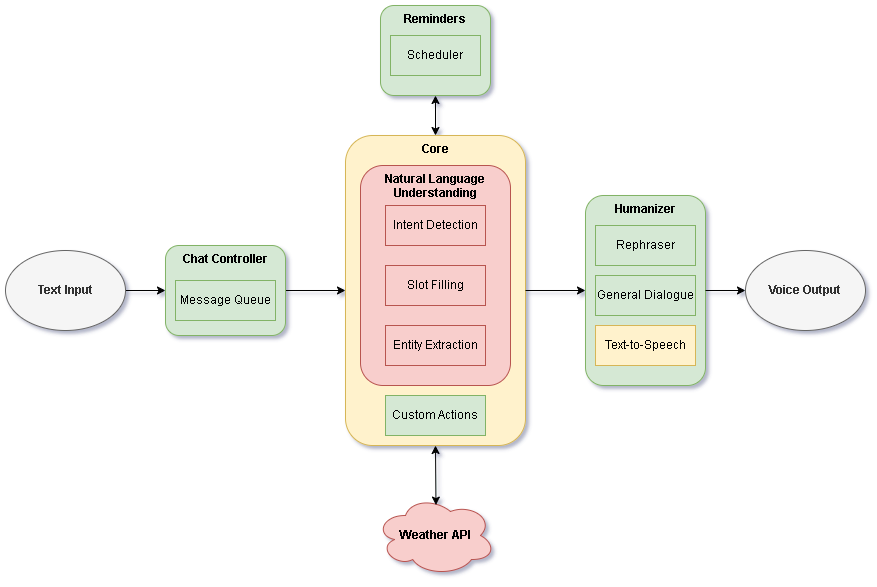

The diagram above was exported from draw.io. Its source (the exported page's mxGraphModel, read from the mxfile embedded in the PNG):
<mxGraphModel dx="1784" dy="611" grid="1" gridSize="10" guides="1" tooltips="1" connect="1" arrows="1" fold="1" page="1" pageScale="1" pageWidth="850" pageHeight="1100" math="0" shadow="0">
  <root>
    <mxCell id="0" />
    <mxCell id="1" parent="0" />
    <mxCell id="zENsbCHDT6O6XcWWWhoK-5" value="&lt;span style=&quot;background-color: initial;&quot;&gt;&lt;b&gt;Core&lt;/b&gt;&lt;/span&gt;" style="rounded=1;whiteSpace=wrap;html=1;horizontal=1;verticalAlign=top;fillColor=#fff2cc;strokeColor=#d6b656;" parent="1" vertex="1">
      <mxGeometry x="290" y="220" width="180" height="310" as="geometry" />
    </mxCell>
    <mxCell id="BV3d6CWi42Vtz7ATJjce-1" value="Natural Language Understanding" style="rounded=1;whiteSpace=wrap;html=1;fontStyle=1;verticalAlign=top;fillColor=#f8cecc;strokeColor=#b85450;" parent="1" vertex="1">
      <mxGeometry x="305" y="250" width="150" height="220" as="geometry" />
    </mxCell>
    <mxCell id="zENsbCHDT6O6XcWWWhoK-18" value="&lt;span style=&quot;background-color: initial;&quot;&gt;&lt;b&gt;Humanizer&lt;/b&gt;&lt;/span&gt;" style="rounded=1;whiteSpace=wrap;html=1;horizontal=1;verticalAlign=top;fillColor=#d5e8d4;strokeColor=#82b366;" parent="1" vertex="1">
      <mxGeometry x="530" y="280" width="120" height="190" as="geometry" />
    </mxCell>
    <mxCell id="zENsbCHDT6O6XcWWWhoK-35" style="edgeStyle=orthogonalEdgeStyle;rounded=0;orthogonalLoop=1;jettySize=auto;html=1;entryX=0;entryY=0.5;entryDx=0;entryDy=0;" parent="1" source="zENsbCHDT6O6XcWWWhoK-1" target="zENsbCHDT6O6XcWWWhoK-5" edge="1">
      <mxGeometry relative="1" as="geometry" />
    </mxCell>
    <mxCell id="zENsbCHDT6O6XcWWWhoK-1" value="&lt;span style=&quot;background-color: initial;&quot;&gt;&lt;b&gt;Chat Controller&lt;/b&gt;&lt;/span&gt;" style="rounded=1;whiteSpace=wrap;html=1;horizontal=1;verticalAlign=top;fillColor=#d5e8d4;strokeColor=#82b366;" parent="1" vertex="1">
      <mxGeometry x="110" y="330" width="120" height="90" as="geometry" />
    </mxCell>
    <mxCell id="zENsbCHDT6O6XcWWWhoK-2" value="Text-to-Speech" style="rounded=0;whiteSpace=wrap;html=1;fillColor=#fff2cc;strokeColor=#d6b656;" parent="1" vertex="1">
      <mxGeometry x="540" y="410" width="100" height="40" as="geometry" />
    </mxCell>
    <mxCell id="zENsbCHDT6O6XcWWWhoK-4" value="Message Queue" style="rounded=0;whiteSpace=wrap;html=1;fillColor=#d5e8d4;strokeColor=#82b366;" parent="1" vertex="1">
      <mxGeometry x="120" y="365" width="100" height="40" as="geometry" />
    </mxCell>
    <mxCell id="zENsbCHDT6O6XcWWWhoK-36" style="edgeStyle=orthogonalEdgeStyle;rounded=0;orthogonalLoop=1;jettySize=auto;html=1;entryX=0;entryY=0.5;entryDx=0;entryDy=0;" parent="1" source="zENsbCHDT6O6XcWWWhoK-5" target="zENsbCHDT6O6XcWWWhoK-18" edge="1">
      <mxGeometry relative="1" as="geometry" />
    </mxCell>
    <mxCell id="zENsbCHDT6O6XcWWWhoK-6" value="Slot Filling" style="rounded=0;whiteSpace=wrap;html=1;fillColor=#f8cecc;strokeColor=#b85450;" parent="1" vertex="1">
      <mxGeometry x="330" y="350" width="100" height="40" as="geometry" />
    </mxCell>
    <mxCell id="zENsbCHDT6O6XcWWWhoK-7" value="Intent Detection" style="rounded=0;whiteSpace=wrap;html=1;fillColor=#f8cecc;strokeColor=#b85450;" parent="1" vertex="1">
      <mxGeometry x="330" y="290" width="100" height="40" as="geometry" />
    </mxCell>
    <mxCell id="zENsbCHDT6O6XcWWWhoK-8" value="Entity Extraction" style="rounded=0;whiteSpace=wrap;html=1;fillColor=#f8cecc;strokeColor=#b85450;" parent="1" vertex="1">
      <mxGeometry x="330" y="410" width="100" height="40" as="geometry" />
    </mxCell>
    <mxCell id="zENsbCHDT6O6XcWWWhoK-10" value="&lt;b&gt;Reminders&lt;/b&gt;" style="rounded=1;whiteSpace=wrap;html=1;verticalAlign=top;fillColor=#d5e8d4;strokeColor=#82b366;" parent="1" vertex="1">
      <mxGeometry x="325" y="90" width="110" height="90" as="geometry" />
    </mxCell>
    <mxCell id="zENsbCHDT6O6XcWWWhoK-12" value="Scheduler" style="rounded=0;whiteSpace=wrap;html=1;fillColor=#d5e8d4;strokeColor=#82b366;" parent="1" vertex="1">
      <mxGeometry x="335" y="120" width="90" height="40" as="geometry" />
    </mxCell>
    <mxCell id="zENsbCHDT6O6XcWWWhoK-14" value="" style="endArrow=classic;startArrow=classic;html=1;rounded=0;entryX=0.5;entryY=1;entryDx=0;entryDy=0;exitX=0.5;exitY=0;exitDx=0;exitDy=0;" parent="1" source="zENsbCHDT6O6XcWWWhoK-5" target="zENsbCHDT6O6XcWWWhoK-10" edge="1">
      <mxGeometry width="50" height="50" relative="1" as="geometry">
        <mxPoint x="260" y="250" as="sourcePoint" />
        <mxPoint x="310" y="200" as="targetPoint" />
      </mxGeometry>
    </mxCell>
    <mxCell id="zENsbCHDT6O6XcWWWhoK-15" value="&lt;b&gt;Weather API&lt;/b&gt;" style="ellipse;shape=cloud;whiteSpace=wrap;html=1;fillColor=#f8cecc;strokeColor=#b85450;" parent="1" vertex="1">
      <mxGeometry x="320" y="580" width="120" height="80" as="geometry" />
    </mxCell>
    <mxCell id="zENsbCHDT6O6XcWWWhoK-16" value="" style="endArrow=classic;startArrow=classic;html=1;rounded=0;entryX=0.5;entryY=1;entryDx=0;entryDy=0;exitX=0.504;exitY=0.12;exitDx=0;exitDy=0;exitPerimeter=0;" parent="1" source="zENsbCHDT6O6XcWWWhoK-15" target="zENsbCHDT6O6XcWWWhoK-5" edge="1">
      <mxGeometry width="50" height="50" relative="1" as="geometry">
        <mxPoint x="260" y="520" as="sourcePoint" />
        <mxPoint x="310" y="470" as="targetPoint" />
      </mxGeometry>
    </mxCell>
    <mxCell id="zENsbCHDT6O6XcWWWhoK-39" style="edgeStyle=orthogonalEdgeStyle;rounded=0;orthogonalLoop=1;jettySize=auto;html=1;" parent="1" source="zENsbCHDT6O6XcWWWhoK-18" target="zENsbCHDT6O6XcWWWhoK-38" edge="1">
      <mxGeometry relative="1" as="geometry" />
    </mxCell>
    <mxCell id="zENsbCHDT6O6XcWWWhoK-19" value="General Dialogue" style="rounded=0;whiteSpace=wrap;html=1;fillColor=#d5e8d4;strokeColor=#82b366;" parent="1" vertex="1">
      <mxGeometry x="540" y="360" width="100" height="40" as="geometry" />
    </mxCell>
    <mxCell id="zENsbCHDT6O6XcWWWhoK-20" value="Rephraser" style="rounded=0;whiteSpace=wrap;html=1;fillColor=#d5e8d4;strokeColor=#82b366;" parent="1" vertex="1">
      <mxGeometry x="540" y="310" width="100" height="40" as="geometry" />
    </mxCell>
    <mxCell id="zENsbCHDT6O6XcWWWhoK-22" value="Custom Actions" style="rounded=0;whiteSpace=wrap;html=1;fillColor=#d5e8d4;strokeColor=#82b366;" parent="1" vertex="1">
      <mxGeometry x="330" y="480" width="100" height="40" as="geometry" />
    </mxCell>
    <mxCell id="zENsbCHDT6O6XcWWWhoK-37" style="edgeStyle=orthogonalEdgeStyle;rounded=0;orthogonalLoop=1;jettySize=auto;html=1;entryX=0;entryY=0.5;entryDx=0;entryDy=0;" parent="1" source="zENsbCHDT6O6XcWWWhoK-30" target="zENsbCHDT6O6XcWWWhoK-1" edge="1">
      <mxGeometry relative="1" as="geometry" />
    </mxCell>
    <mxCell id="zENsbCHDT6O6XcWWWhoK-30" value="&lt;b&gt;Text Input&lt;/b&gt;" style="ellipse;whiteSpace=wrap;html=1;fillColor=#f5f5f5;fontColor=#333333;strokeColor=#666666;" parent="1" vertex="1">
      <mxGeometry x="-50" y="335" width="120" height="80" as="geometry" />
    </mxCell>
    <mxCell id="zENsbCHDT6O6XcWWWhoK-38" value="&lt;b&gt;Voice Output&lt;/b&gt;" style="ellipse;whiteSpace=wrap;html=1;fillColor=#f5f5f5;fontColor=#333333;strokeColor=#666666;" parent="1" vertex="1">
      <mxGeometry x="690" y="335" width="120" height="80" as="geometry" />
    </mxCell>
  </root>
</mxGraphModel>